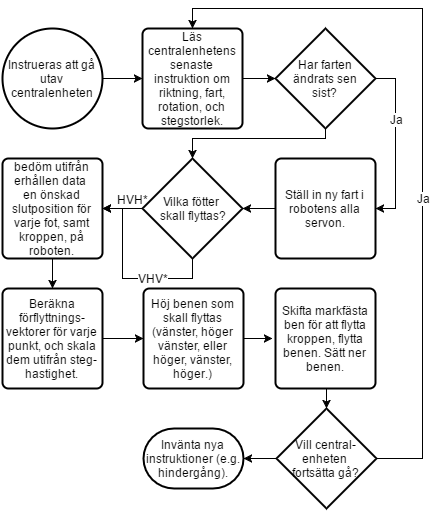

The diagram above was exported from draw.io. Its source (the exported page's mxGraphModel, read from the mxfile embedded in the PNG):
<mxGraphModel dx="786" dy="514" grid="1" gridSize="10" guides="1" tooltips="1" connect="1" arrows="1" fold="1" page="1" pageScale="1" pageWidth="826" pageHeight="1169" background="#ffffff" math="0" shadow="0">
  <root>
    <mxCell id="0" />
    <mxCell id="1" parent="0" />
    <mxCell id="3" style="edgeStyle=orthogonalEdgeStyle;rounded=0;html=1;exitX=1;exitY=0.5;exitPerimeter=0;jettySize=auto;orthogonalLoop=1;strokeColor=#000000;" parent="1" source="2" target="4" edge="1">
      <mxGeometry relative="1" as="geometry">
        <mxPoint x="220" y="130" as="targetPoint" />
      </mxGeometry>
    </mxCell>
    <mxCell id="2" value="Instrueras att gå utav&lt;div&gt;centralenheten&lt;/div&gt;" style="strokeWidth=2;html=1;shape=mxgraph.flowchart.start_2;whiteSpace=wrap;" parent="1" vertex="1">
      <mxGeometry x="90" y="80" width="100" height="100" as="geometry" />
    </mxCell>
    <mxCell id="6" style="edgeStyle=orthogonalEdgeStyle;rounded=0;html=1;exitX=1;exitY=0.5;exitPerimeter=0;entryX=0;entryY=0.5;entryPerimeter=0;jettySize=auto;orthogonalLoop=1;strokeColor=#000000;" parent="1" source="4" target="5" edge="1">
      <mxGeometry relative="1" as="geometry" />
    </mxCell>
    <mxCell id="4" value="Läs centralenhetens senaste instruktion om riktning, fart, rotation, och stegstorlek." style="strokeWidth=2;html=1;shape=mxgraph.flowchart.process;whiteSpace=wrap;" parent="1" vertex="1">
      <mxGeometry x="230" y="80" width="100" height="100" as="geometry" />
    </mxCell>
    <mxCell id="8" style="edgeStyle=orthogonalEdgeStyle;rounded=0;html=1;exitX=1;exitY=0.5;exitPerimeter=0;entryX=1;entryY=0.5;entryPerimeter=0;jettySize=auto;orthogonalLoop=1;strokeColor=#000000;" parent="1" source="5" target="7" edge="1">
      <mxGeometry relative="1" as="geometry" />
    </mxCell>
    <mxCell id="9" value="Ja" style="text;html=1;resizable=0;points=[];align=center;verticalAlign=middle;labelBackgroundColor=#ffffff;" parent="8" vertex="1" connectable="0">
      <mxGeometry x="-0.2941" y="1" relative="1" as="geometry">
        <mxPoint as="offset" />
      </mxGeometry>
    </mxCell>
    <mxCell id="12" style="edgeStyle=orthogonalEdgeStyle;rounded=0;html=1;exitX=0.5;exitY=1;exitPerimeter=0;jettySize=auto;orthogonalLoop=1;strokeColor=#000000;" parent="1" source="5" edge="1">
      <mxGeometry relative="1" as="geometry">
        <mxPoint x="280" y="210" as="targetPoint" />
        <Array as="points">
          <mxPoint x="413" y="190" />
          <mxPoint x="280" y="190" />
        </Array>
      </mxGeometry>
    </mxCell>
    <mxCell id="5" value="Har farten ändrats sen&lt;div&gt;sist?&lt;/div&gt;" style="strokeWidth=2;html=1;shape=mxgraph.flowchart.decision;whiteSpace=wrap;" parent="1" vertex="1">
      <mxGeometry x="363" y="80" width="100" height="100" as="geometry" />
    </mxCell>
    <mxCell id="13" style="edgeStyle=orthogonalEdgeStyle;rounded=0;html=1;exitX=0;exitY=0.5;exitPerimeter=0;entryX=1;entryY=0.5;entryPerimeter=0;jettySize=auto;orthogonalLoop=1;strokeColor=#000000;" parent="1" source="7" edge="1">
      <mxGeometry relative="1" as="geometry">
        <mxPoint x="330" y="260" as="targetPoint" />
      </mxGeometry>
    </mxCell>
    <mxCell id="7" value="Ställ in ny fart i robotens alla servon." style="strokeWidth=2;html=1;shape=mxgraph.flowchart.process;whiteSpace=wrap;" parent="1" vertex="1">
      <mxGeometry x="363" y="210" width="100" height="100" as="geometry" />
    </mxCell>
    <mxCell id="14" style="edgeStyle=orthogonalEdgeStyle;rounded=0;html=1;exitX=0;exitY=0.5;exitPerimeter=0;jettySize=auto;orthogonalLoop=1;strokeColor=#000000;" parent="1" target="15" edge="1">
      <mxGeometry relative="1" as="geometry">
        <mxPoint x="200" y="260" as="targetPoint" />
        <mxPoint x="230" y="260" as="sourcePoint" />
      </mxGeometry>
    </mxCell>
    <mxCell id="16" style="edgeStyle=orthogonalEdgeStyle;rounded=0;html=1;exitX=0.5;exitY=1;exitPerimeter=0;jettySize=auto;orthogonalLoop=1;strokeColor=#000000;" parent="1" source="15" target="17" edge="1">
      <mxGeometry relative="1" as="geometry">
        <mxPoint x="140" y="340" as="targetPoint" />
      </mxGeometry>
    </mxCell>
    <mxCell id="15" value="bedöm utifrån erhållen data&amp;nbsp;&lt;div&gt;en önskad slutposition för varje fot, samt kroppen, på roboten.&lt;/div&gt;" style="strokeWidth=2;html=1;shape=mxgraph.flowchart.process;whiteSpace=wrap;" parent="1" vertex="1">
      <mxGeometry x="90" y="210" width="100" height="100" as="geometry" />
    </mxCell>
    <mxCell id="27" value="" style="edgeStyle=orthogonalEdgeStyle;rounded=0;html=1;jettySize=auto;orthogonalLoop=1;strokeColor=#000000;" parent="1" source="17" target="26" edge="1">
      <mxGeometry relative="1" as="geometry" />
    </mxCell>
    <mxCell id="17" value="&lt;span&gt;Beräkna förflyttnings-vektorer för varje punkt, och skala dem utifrån steg-hastighet.&lt;/span&gt;" style="strokeWidth=2;html=1;shape=mxgraph.flowchart.process;whiteSpace=wrap;" parent="1" vertex="1">
      <mxGeometry x="90" y="340" width="100" height="100" as="geometry" />
    </mxCell>
    <mxCell id="28" style="edgeStyle=orthogonalEdgeStyle;rounded=0;html=1;exitX=1;exitY=0.5;exitPerimeter=0;jettySize=auto;orthogonalLoop=1;strokeColor=#000000;" parent="1" source="26" edge="1">
      <mxGeometry relative="1" as="geometry">
        <mxPoint x="360" y="390" as="targetPoint" />
      </mxGeometry>
    </mxCell>
    <mxCell id="26" value="&lt;span&gt;Höj benen som skall flyttas (vänster, höger vänster, eller höger, vänster, höger.)&lt;/span&gt;" style="strokeWidth=2;html=1;shape=mxgraph.flowchart.process;whiteSpace=wrap;" parent="1" vertex="1">
      <mxGeometry x="231" y="340" width="100" height="100" as="geometry" />
    </mxCell>
    <mxCell id="21" style="edgeStyle=orthogonalEdgeStyle;rounded=0;html=1;exitX=0.5;exitY=1;exitPerimeter=0;entryX=1;entryY=0.5;entryPerimeter=0;jettySize=auto;orthogonalLoop=1;strokeColor=#000000;" parent="1" source="18" target="15" edge="1">
      <mxGeometry relative="1" as="geometry" />
    </mxCell>
    <mxCell id="22" value="HVH*" style="text;html=1;resizable=0;points=[];align=center;verticalAlign=middle;labelBackgroundColor=#ffffff;" parent="21" vertex="1" connectable="0">
      <mxGeometry x="0.7778" y="-3" relative="1" as="geometry">
        <mxPoint x="10" y="-7" as="offset" />
      </mxGeometry>
    </mxCell>
    <mxCell id="23" value="VHV*" style="text;html=1;resizable=0;points=[];align=center;verticalAlign=middle;labelBackgroundColor=#ffffff;" parent="21" vertex="1" connectable="0">
      <mxGeometry x="-0.3333" y="-1" relative="1" as="geometry">
        <mxPoint as="offset" />
      </mxGeometry>
    </mxCell>
    <mxCell id="18" value="Vilka fötter&amp;nbsp;&lt;div&gt;skall flyttas?&lt;/div&gt;" style="strokeWidth=2;html=1;shape=mxgraph.flowchart.decision;whiteSpace=wrap;" parent="1" vertex="1">
      <mxGeometry x="230" y="210" width="100" height="100" as="geometry" />
    </mxCell>
    <mxCell id="31" style="edgeStyle=orthogonalEdgeStyle;rounded=0;html=1;exitX=0.5;exitY=1;exitPerimeter=0;entryX=0;entryY=0.5;entryPerimeter=0;jettySize=auto;orthogonalLoop=1;strokeColor=#000000;" parent="1" source="29" target="30" edge="1">
      <mxGeometry relative="1" as="geometry" />
    </mxCell>
    <mxCell id="29" value="Skifta markfästa ben för att flytta kroppen, flytta benen. Sätt ner benen." style="strokeWidth=2;html=1;shape=mxgraph.flowchart.process;whiteSpace=wrap;" parent="1" vertex="1">
      <mxGeometry x="363" y="340" width="100" height="100" as="geometry" />
    </mxCell>
    <mxCell id="32" style="edgeStyle=orthogonalEdgeStyle;rounded=0;html=1;exitX=0.5;exitY=0;exitPerimeter=0;entryX=0.5;entryY=0;entryPerimeter=0;jettySize=auto;orthogonalLoop=1;strokeColor=#000000;" parent="1" source="30" target="4" edge="1">
      <mxGeometry relative="1" as="geometry">
        <Array as="points">
          <mxPoint x="510" y="510" />
          <mxPoint x="510" y="60" />
          <mxPoint x="280" y="60" />
        </Array>
      </mxGeometry>
    </mxCell>
    <mxCell id="33" value="Ja" style="text;html=1;resizable=0;points=[];align=center;verticalAlign=middle;labelBackgroundColor=#ffffff;" parent="32" vertex="1" connectable="0">
      <mxGeometry x="-0.1757" y="-1" relative="1" as="geometry">
        <mxPoint as="offset" />
      </mxGeometry>
    </mxCell>
    <mxCell id="34" style="edgeStyle=orthogonalEdgeStyle;rounded=0;html=1;exitX=0.5;exitY=1;exitPerimeter=0;jettySize=auto;orthogonalLoop=1;strokeColor=#000000;" parent="1" source="30" target="35" edge="1">
      <mxGeometry relative="1" as="geometry">
        <mxPoint x="331" y="510" as="targetPoint" />
      </mxGeometry>
    </mxCell>
    <mxCell id="30" value="Vill central-enheten&amp;nbsp;&lt;div&gt;f&lt;span&gt;ortsätta gå?&lt;/span&gt;&lt;/div&gt;" style="strokeWidth=2;html=1;shape=mxgraph.flowchart.decision;whiteSpace=wrap;direction=south;" parent="1" vertex="1">
      <mxGeometry x="364" y="460" width="100" height="100" as="geometry" />
    </mxCell>
    <mxCell id="35" value="Invänta nya instruktioner (e.g. hindergång)." style="strokeWidth=2;html=1;shape=mxgraph.flowchart.terminator;whiteSpace=wrap;" parent="1" vertex="1">
      <mxGeometry x="231" y="480" width="100" height="60" as="geometry" />
    </mxCell>
  </root>
</mxGraphModel>